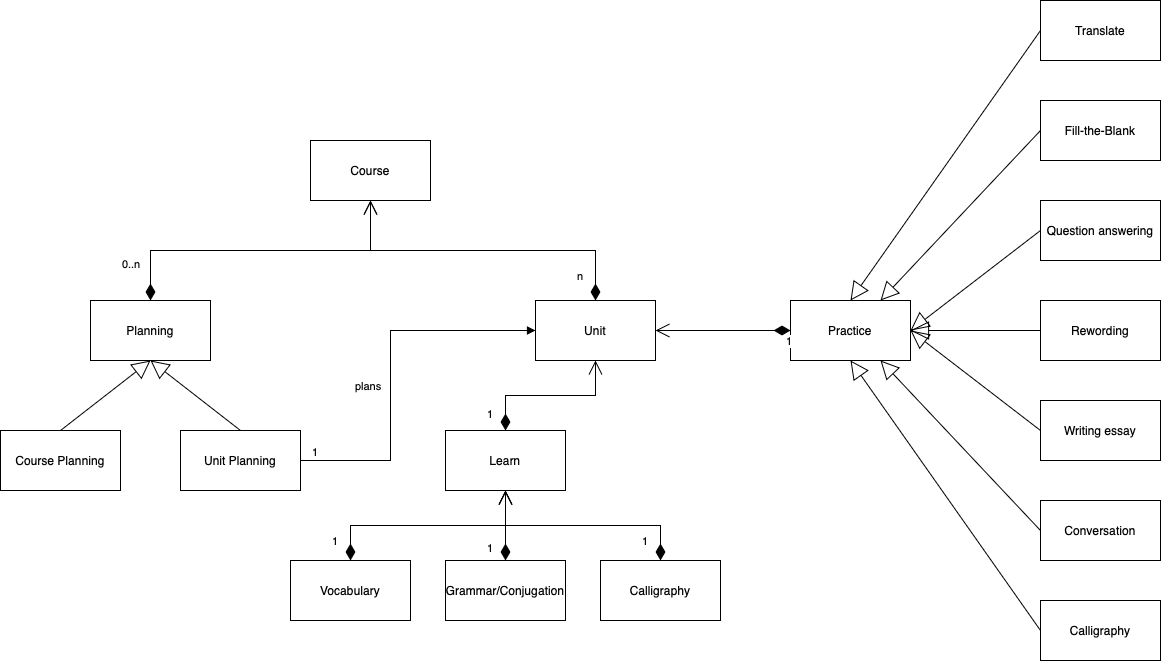

The diagram above was exported from draw.io. Its source (the exported page's mxGraphModel, read from the mxfile embedded in the PNG):
<mxGraphModel dx="1680" dy="1834" grid="1" gridSize="10" guides="1" tooltips="1" connect="1" arrows="1" fold="1" page="1" pageScale="1" pageWidth="850" pageHeight="1100" math="0" shadow="0">
  <root>
    <mxCell id="0" />
    <mxCell id="1" parent="0" />
    <mxCell id="nhT2y9q88FImqAyNFxVN-1" value="Learn" style="rounded=0;whiteSpace=wrap;html=1;" parent="1" vertex="1">
      <mxGeometry x="425" y="410" width="120" height="60" as="geometry" />
    </mxCell>
    <mxCell id="nhT2y9q88FImqAyNFxVN-2" value="Practice" style="rounded=0;whiteSpace=wrap;html=1;" parent="1" vertex="1">
      <mxGeometry x="770" y="280" width="120" height="60" as="geometry" />
    </mxCell>
    <mxCell id="nhT2y9q88FImqAyNFxVN-3" value="Planning" style="rounded=0;whiteSpace=wrap;html=1;" parent="1" vertex="1">
      <mxGeometry x="70" y="280" width="120" height="60" as="geometry" />
    </mxCell>
    <mxCell id="nhT2y9q88FImqAyNFxVN-4" value="Unit" style="rounded=0;whiteSpace=wrap;html=1;" parent="1" vertex="1">
      <mxGeometry x="515" y="280" width="120" height="60" as="geometry" />
    </mxCell>
    <mxCell id="nhT2y9q88FImqAyNFxVN-5" value="Course" style="rounded=0;whiteSpace=wrap;html=1;" parent="1" vertex="1">
      <mxGeometry x="290" y="120" width="120" height="60" as="geometry" />
    </mxCell>
    <mxCell id="nhT2y9q88FImqAyNFxVN-6" value="n" style="endArrow=open;html=1;endSize=12;startArrow=diamondThin;startSize=14;startFill=1;edgeStyle=orthogonalEdgeStyle;align=left;verticalAlign=bottom;rounded=0;exitX=0.5;exitY=0;exitDx=0;exitDy=0;entryX=0.5;entryY=1;entryDx=0;entryDy=0;" parent="1" source="nhT2y9q88FImqAyNFxVN-4" target="nhT2y9q88FImqAyNFxVN-5" edge="1">
      <mxGeometry x="-0.9091" y="20" relative="1" as="geometry">
        <mxPoint x="270" y="380" as="sourcePoint" />
        <mxPoint x="430" y="380" as="targetPoint" />
        <mxPoint as="offset" />
      </mxGeometry>
    </mxCell>
    <mxCell id="nhT2y9q88FImqAyNFxVN-7" value="0..n" style="endArrow=open;html=1;endSize=12;startArrow=diamondThin;startSize=14;startFill=1;edgeStyle=orthogonalEdgeStyle;align=left;verticalAlign=bottom;rounded=0;exitX=0.5;exitY=0;exitDx=0;exitDy=0;entryX=0.5;entryY=1;entryDx=0;entryDy=0;" parent="1" source="nhT2y9q88FImqAyNFxVN-3" target="nhT2y9q88FImqAyNFxVN-5" edge="1">
      <mxGeometry x="-0.8333" y="30" relative="1" as="geometry">
        <mxPoint x="440" y="300" as="sourcePoint" />
        <mxPoint x="320" y="200" as="targetPoint" />
        <mxPoint as="offset" />
      </mxGeometry>
    </mxCell>
    <mxCell id="nhT2y9q88FImqAyNFxVN-8" value="1" style="endArrow=open;html=1;endSize=12;startArrow=diamondThin;startSize=14;startFill=1;edgeStyle=orthogonalEdgeStyle;align=left;verticalAlign=bottom;rounded=0;exitX=0;exitY=0.5;exitDx=0;exitDy=0;entryX=1;entryY=0.5;entryDx=0;entryDy=0;" parent="1" source="nhT2y9q88FImqAyNFxVN-2" target="nhT2y9q88FImqAyNFxVN-4" edge="1">
      <mxGeometry x="-0.9091" y="20" relative="1" as="geometry">
        <mxPoint x="625" y="440" as="sourcePoint" />
        <mxPoint x="495" y="340" as="targetPoint" />
        <mxPoint as="offset" />
      </mxGeometry>
    </mxCell>
    <mxCell id="nhT2y9q88FImqAyNFxVN-9" value="1" style="endArrow=open;html=1;endSize=12;startArrow=diamondThin;startSize=14;startFill=1;edgeStyle=orthogonalEdgeStyle;align=left;verticalAlign=bottom;rounded=0;exitX=0.5;exitY=0;exitDx=0;exitDy=0;entryX=0.5;entryY=1;entryDx=0;entryDy=0;" parent="1" source="nhT2y9q88FImqAyNFxVN-1" target="nhT2y9q88FImqAyNFxVN-4" edge="1">
      <mxGeometry x="-0.9091" y="20" relative="1" as="geometry">
        <mxPoint x="635" y="450" as="sourcePoint" />
        <mxPoint x="555" y="360" as="targetPoint" />
        <mxPoint as="offset" />
      </mxGeometry>
    </mxCell>
    <mxCell id="nhT2y9q88FImqAyNFxVN-10" value="Course Planning" style="rounded=0;whiteSpace=wrap;html=1;" parent="1" vertex="1">
      <mxGeometry x="-20" y="410" width="120" height="60" as="geometry" />
    </mxCell>
    <mxCell id="nhT2y9q88FImqAyNFxVN-11" value="Unit Planning" style="rounded=0;whiteSpace=wrap;html=1;" parent="1" vertex="1">
      <mxGeometry x="160" y="410" width="120" height="60" as="geometry" />
    </mxCell>
    <mxCell id="nhT2y9q88FImqAyNFxVN-12" value="" style="endArrow=block;endSize=16;endFill=0;html=1;rounded=0;exitX=0.5;exitY=0;exitDx=0;exitDy=0;entryX=0.5;entryY=1;entryDx=0;entryDy=0;" parent="1" source="nhT2y9q88FImqAyNFxVN-10" target="nhT2y9q88FImqAyNFxVN-3" edge="1">
      <mxGeometry x="-0.1538" y="13" width="160" relative="1" as="geometry">
        <mxPoint x="160" y="440" as="sourcePoint" />
        <mxPoint x="320" y="440" as="targetPoint" />
        <mxPoint as="offset" />
      </mxGeometry>
    </mxCell>
    <mxCell id="nhT2y9q88FImqAyNFxVN-13" value="" style="endArrow=block;endSize=16;endFill=0;html=1;rounded=0;exitX=0.5;exitY=0;exitDx=0;exitDy=0;entryX=0.5;entryY=1;entryDx=0;entryDy=0;" parent="1" source="nhT2y9q88FImqAyNFxVN-11" target="nhT2y9q88FImqAyNFxVN-3" edge="1">
      <mxGeometry x="-0.1538" y="13" width="160" relative="1" as="geometry">
        <mxPoint x="120" y="500" as="sourcePoint" />
        <mxPoint x="130" y="350" as="targetPoint" />
        <mxPoint as="offset" />
      </mxGeometry>
    </mxCell>
    <mxCell id="nhT2y9q88FImqAyNFxVN-14" value="plans" style="endArrow=block;endFill=1;html=1;edgeStyle=orthogonalEdgeStyle;align=left;verticalAlign=top;rounded=0;exitX=1;exitY=0.5;exitDx=0;exitDy=0;entryX=0;entryY=0.5;entryDx=0;entryDy=0;" parent="1" source="nhT2y9q88FImqAyNFxVN-11" target="nhT2y9q88FImqAyNFxVN-4" edge="1">
      <mxGeometry x="-0.0274" y="38" relative="1" as="geometry">
        <mxPoint x="240" y="450" as="sourcePoint" />
        <mxPoint x="400" y="450" as="targetPoint" />
        <Array as="points">
          <mxPoint x="370" y="440" />
          <mxPoint x="370" y="310" />
        </Array>
        <mxPoint x="1" as="offset" />
      </mxGeometry>
    </mxCell>
    <mxCell id="nhT2y9q88FImqAyNFxVN-15" value="1" style="edgeLabel;resizable=0;html=1;align=left;verticalAlign=bottom;" parent="nhT2y9q88FImqAyNFxVN-14" connectable="0" vertex="1">
      <mxGeometry x="-1" relative="1" as="geometry">
        <mxPoint x="10" as="offset" />
      </mxGeometry>
    </mxCell>
    <mxCell id="nhT2y9q88FImqAyNFxVN-16" value="Vocabulary" style="rounded=0;whiteSpace=wrap;html=1;" parent="1" vertex="1">
      <mxGeometry x="270" y="540" width="120" height="60" as="geometry" />
    </mxCell>
    <mxCell id="nhT2y9q88FImqAyNFxVN-17" value="Grammar/Conjugation" style="rounded=0;whiteSpace=wrap;html=1;" parent="1" vertex="1">
      <mxGeometry x="425" y="540" width="120" height="60" as="geometry" />
    </mxCell>
    <mxCell id="nhT2y9q88FImqAyNFxVN-18" value="Calligraphy" style="rounded=0;whiteSpace=wrap;html=1;" parent="1" vertex="1">
      <mxGeometry x="580" y="540" width="120" height="60" as="geometry" />
    </mxCell>
    <mxCell id="nhT2y9q88FImqAyNFxVN-19" value="1" style="endArrow=open;html=1;endSize=12;startArrow=diamondThin;startSize=14;startFill=1;edgeStyle=orthogonalEdgeStyle;align=left;verticalAlign=bottom;rounded=0;exitX=0.5;exitY=0;exitDx=0;exitDy=0;entryX=0.5;entryY=1;entryDx=0;entryDy=0;" parent="1" source="nhT2y9q88FImqAyNFxVN-16" target="nhT2y9q88FImqAyNFxVN-1" edge="1">
      <mxGeometry x="-0.9091" y="20" relative="1" as="geometry">
        <mxPoint x="330" y="710" as="sourcePoint" />
        <mxPoint x="420" y="640" as="targetPoint" />
        <mxPoint as="offset" />
      </mxGeometry>
    </mxCell>
    <mxCell id="nhT2y9q88FImqAyNFxVN-20" value="1" style="endArrow=open;html=1;endSize=12;startArrow=diamondThin;startSize=14;startFill=1;edgeStyle=orthogonalEdgeStyle;align=left;verticalAlign=bottom;rounded=0;exitX=0.5;exitY=0;exitDx=0;exitDy=0;entryX=0.5;entryY=1;entryDx=0;entryDy=0;" parent="1" source="nhT2y9q88FImqAyNFxVN-17" target="nhT2y9q88FImqAyNFxVN-1" edge="1">
      <mxGeometry x="-0.9091" y="20" relative="1" as="geometry">
        <mxPoint x="490" y="720" as="sourcePoint" />
        <mxPoint x="510" y="490" as="targetPoint" />
        <mxPoint as="offset" />
      </mxGeometry>
    </mxCell>
    <mxCell id="nhT2y9q88FImqAyNFxVN-21" value="1" style="endArrow=open;html=1;endSize=12;startArrow=diamondThin;startSize=14;startFill=1;edgeStyle=orthogonalEdgeStyle;align=left;verticalAlign=bottom;rounded=0;exitX=0.5;exitY=0;exitDx=0;exitDy=0;entryX=0.5;entryY=1;entryDx=0;entryDy=0;" parent="1" source="nhT2y9q88FImqAyNFxVN-18" target="nhT2y9q88FImqAyNFxVN-1" edge="1">
      <mxGeometry x="-0.9091" y="20" relative="1" as="geometry">
        <mxPoint x="510" y="620" as="sourcePoint" />
        <mxPoint x="665" y="550" as="targetPoint" />
        <mxPoint as="offset" />
      </mxGeometry>
    </mxCell>
    <mxCell id="nhT2y9q88FImqAyNFxVN-22" value="Translate" style="rounded=0;whiteSpace=wrap;html=1;" parent="1" vertex="1">
      <mxGeometry x="1020" y="-20" width="120" height="60" as="geometry" />
    </mxCell>
    <mxCell id="nhT2y9q88FImqAyNFxVN-23" value="Fill-the-Blank" style="rounded=0;whiteSpace=wrap;html=1;" parent="1" vertex="1">
      <mxGeometry x="1020" y="80" width="120" height="60" as="geometry" />
    </mxCell>
    <mxCell id="nhT2y9q88FImqAyNFxVN-24" value="Question answering" style="rounded=0;whiteSpace=wrap;html=1;" parent="1" vertex="1">
      <mxGeometry x="1020" y="180" width="120" height="60" as="geometry" />
    </mxCell>
    <mxCell id="nhT2y9q88FImqAyNFxVN-25" value="Rewording" style="rounded=0;whiteSpace=wrap;html=1;" parent="1" vertex="1">
      <mxGeometry x="1020" y="280" width="120" height="60" as="geometry" />
    </mxCell>
    <mxCell id="nhT2y9q88FImqAyNFxVN-26" value="Writing essay" style="rounded=0;whiteSpace=wrap;html=1;" parent="1" vertex="1">
      <mxGeometry x="1020" y="380" width="120" height="60" as="geometry" />
    </mxCell>
    <mxCell id="nhT2y9q88FImqAyNFxVN-27" value="Conversation" style="rounded=0;whiteSpace=wrap;html=1;" parent="1" vertex="1">
      <mxGeometry x="1020" y="480" width="120" height="60" as="geometry" />
    </mxCell>
    <mxCell id="nhT2y9q88FImqAyNFxVN-28" value="Calligraphy" style="rounded=0;whiteSpace=wrap;html=1;" parent="1" vertex="1">
      <mxGeometry x="1020" y="580" width="120" height="60" as="geometry" />
    </mxCell>
    <mxCell id="nhT2y9q88FImqAyNFxVN-31" value="" style="endArrow=block;endSize=16;endFill=0;html=1;rounded=0;exitX=0;exitY=0.5;exitDx=0;exitDy=0;entryX=1;entryY=0.5;entryDx=0;entryDy=0;" parent="1" source="nhT2y9q88FImqAyNFxVN-25" target="nhT2y9q88FImqAyNFxVN-2" edge="1">
      <mxGeometry x="-0.1538" y="13" width="160" relative="1" as="geometry">
        <mxPoint x="860" y="440" as="sourcePoint" />
        <mxPoint x="770" y="370" as="targetPoint" />
        <mxPoint as="offset" />
      </mxGeometry>
    </mxCell>
    <mxCell id="nhT2y9q88FImqAyNFxVN-32" value="" style="endArrow=block;endSize=16;endFill=0;html=1;rounded=0;exitX=0;exitY=0.5;exitDx=0;exitDy=0;entryX=1;entryY=0.5;entryDx=0;entryDy=0;" parent="1" source="nhT2y9q88FImqAyNFxVN-26" target="nhT2y9q88FImqAyNFxVN-2" edge="1">
      <mxGeometry x="-0.1538" y="13" width="160" relative="1" as="geometry">
        <mxPoint x="1080" y="300" as="sourcePoint" />
        <mxPoint x="890" y="390" as="targetPoint" />
        <mxPoint as="offset" />
      </mxGeometry>
    </mxCell>
    <mxCell id="nhT2y9q88FImqAyNFxVN-33" value="" style="endArrow=block;endSize=16;endFill=0;html=1;rounded=0;exitX=0;exitY=0.5;exitDx=0;exitDy=0;entryX=0.75;entryY=1;entryDx=0;entryDy=0;" parent="1" source="nhT2y9q88FImqAyNFxVN-27" target="nhT2y9q88FImqAyNFxVN-2" edge="1">
      <mxGeometry x="-0.1538" y="13" width="160" relative="1" as="geometry">
        <mxPoint x="1050" y="560" as="sourcePoint" />
        <mxPoint x="910" y="400" as="targetPoint" />
        <mxPoint as="offset" />
      </mxGeometry>
    </mxCell>
    <mxCell id="nhT2y9q88FImqAyNFxVN-34" value="" style="endArrow=block;endSize=16;endFill=0;html=1;rounded=0;exitX=0;exitY=0.5;exitDx=0;exitDy=0;entryX=0.5;entryY=1;entryDx=0;entryDy=0;" parent="1" source="nhT2y9q88FImqAyNFxVN-28" target="nhT2y9q88FImqAyNFxVN-2" edge="1">
      <mxGeometry x="-0.1538" y="13" width="160" relative="1" as="geometry">
        <mxPoint x="1080" y="770" as="sourcePoint" />
        <mxPoint x="890" y="360" as="targetPoint" />
        <mxPoint as="offset" />
      </mxGeometry>
    </mxCell>
    <mxCell id="nhT2y9q88FImqAyNFxVN-35" value="" style="endArrow=block;endSize=16;endFill=0;html=1;rounded=0;exitX=0;exitY=0.5;exitDx=0;exitDy=0;entryX=1;entryY=0.5;entryDx=0;entryDy=0;" parent="1" source="nhT2y9q88FImqAyNFxVN-24" target="nhT2y9q88FImqAyNFxVN-2" edge="1">
      <mxGeometry x="-0.1538" y="13" width="160" relative="1" as="geometry">
        <mxPoint x="1090" y="270" as="sourcePoint" />
        <mxPoint x="900" y="250" as="targetPoint" />
        <mxPoint as="offset" />
      </mxGeometry>
    </mxCell>
    <mxCell id="nhT2y9q88FImqAyNFxVN-36" value="" style="endArrow=block;endSize=16;endFill=0;html=1;rounded=0;exitX=0;exitY=0.5;exitDx=0;exitDy=0;entryX=0.75;entryY=0;entryDx=0;entryDy=0;" parent="1" source="nhT2y9q88FImqAyNFxVN-23" target="nhT2y9q88FImqAyNFxVN-2" edge="1">
      <mxGeometry x="-0.1538" y="13" width="160" relative="1" as="geometry">
        <mxPoint x="1100" y="300" as="sourcePoint" />
        <mxPoint x="970" y="400" as="targetPoint" />
        <mxPoint as="offset" />
      </mxGeometry>
    </mxCell>
    <mxCell id="nhT2y9q88FImqAyNFxVN-37" value="" style="endArrow=block;endSize=16;endFill=0;html=1;rounded=0;exitX=0;exitY=0.5;exitDx=0;exitDy=0;entryX=0.5;entryY=0;entryDx=0;entryDy=0;" parent="1" source="nhT2y9q88FImqAyNFxVN-22" target="nhT2y9q88FImqAyNFxVN-2" edge="1">
      <mxGeometry x="-0.1538" y="13" width="160" relative="1" as="geometry">
        <mxPoint x="1080" y="180" as="sourcePoint" />
        <mxPoint x="920" y="350" as="targetPoint" />
        <mxPoint as="offset" />
      </mxGeometry>
    </mxCell>
  </root>
</mxGraphModel>